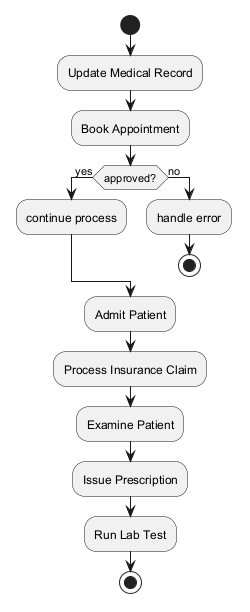

The diagram above was rendered by PlantUML. Its source (embedded in the PNG):
@startuml

start
:Update Medical Record;
:Book Appointment;
if (approved?) then (yes)
:continue process;
else (no)
:handle error;
stop
endif
:Admit Patient;
:Process Insurance Claim;
:Examine Patient;
:Issue Prescription;
:Run Lab Test;
stop
@enduml